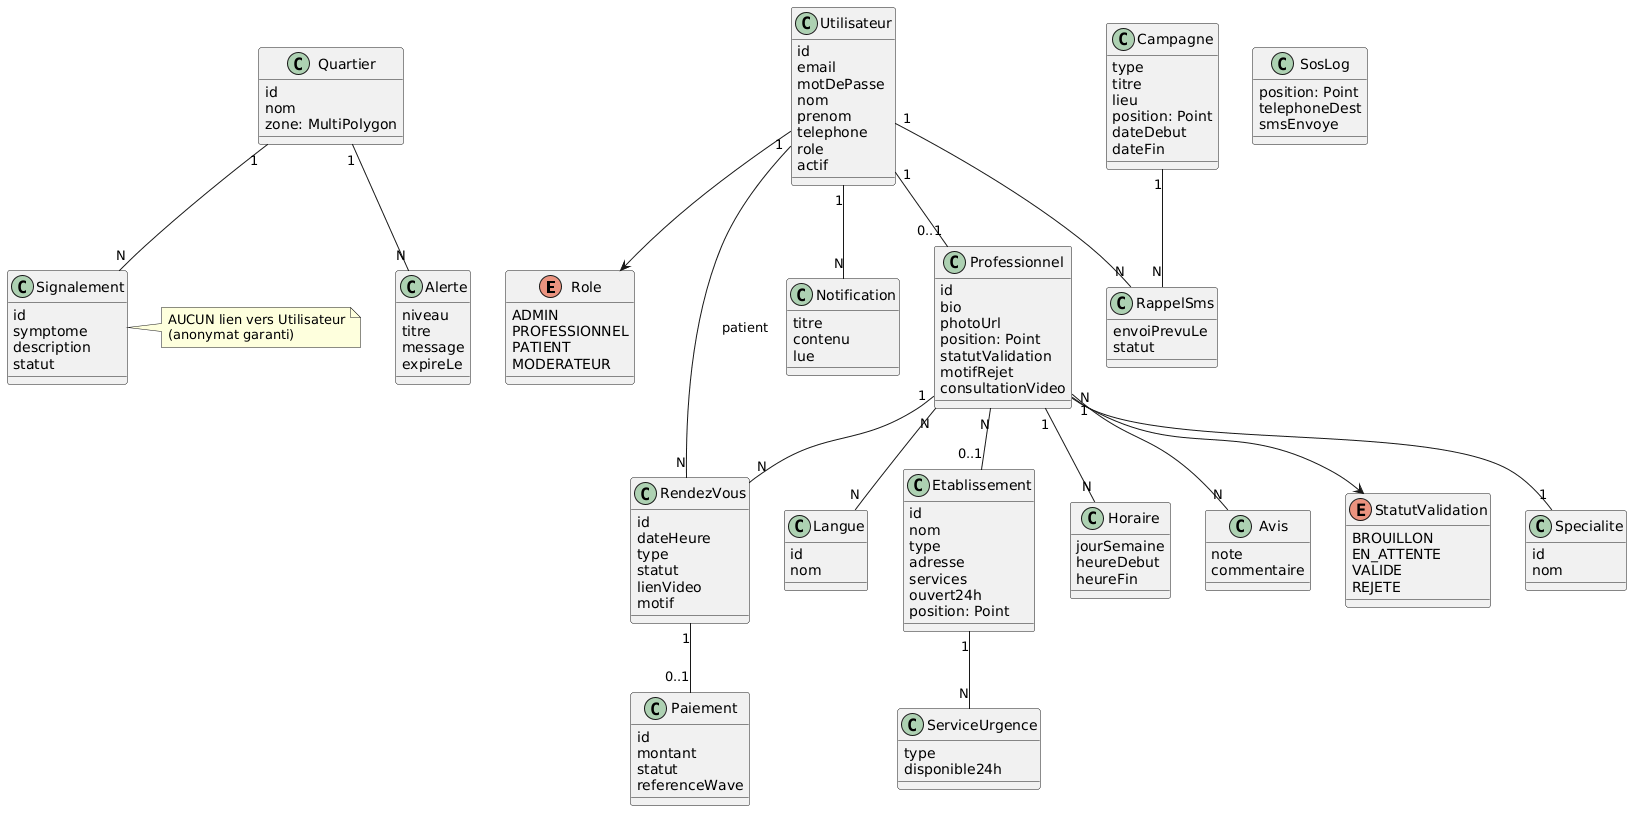

The diagram above was rendered by PlantUML. Its source (embedded in the PNG):
@startuml
enum Role {
  ADMIN
  PROFESSIONNEL
  PATIENT
  MODERATEUR
}
enum StatutValidation {
  BROUILLON
  EN_ATTENTE
  VALIDE
  REJETE
}

class Utilisateur {
  id
  email
  motDePasse
  nom
  prenom
  telephone
  role
  actif
}
class Professionnel {
  id
  bio
  photoUrl
  position: Point
  statutValidation
  motifRejet
  consultationVideo
}
class Specialite {
  id
  nom
}
class Langue {
  id
  nom
}
class Etablissement {
  id
  nom
  type
  adresse
  services
  ouvert24h
  position: Point
}
class Horaire {
  jourSemaine
  heureDebut
  heureFin
}
class Avis {
  note
  commentaire
}
class RendezVous {
  id
  dateHeure
  type
  statut
  lienVideo
  motif
}
class Paiement {
  id
  montant
  statut
  referenceWave
}
class ServiceUrgence {
  type
  disponible24h
}
class SosLog {
  position: Point
  telephoneDest
  smsEnvoye
}
class Quartier {
  id
  nom
  zone: MultiPolygon
}
class Signalement {
  id
  symptome
  description
  statut
}
class Alerte {
  niveau
  titre
  message
  expireLe
}
class Campagne {
  type
  titre
  lieu
  position: Point
  dateDebut
  dateFin
}
class RappelSms {
  envoiPrevuLe
  statut
}
class Notification {
  titre
  contenu
  lue
}

Utilisateur --> Role
Utilisateur "1" -- "0..1" Professionnel
Professionnel --> StatutValidation
Professionnel "N" -- "1" Specialite
Professionnel "N" -- "0..1" Etablissement
Professionnel "N" -- "N" Langue
Professionnel "1" -- "N" Horaire
Professionnel "1" -- "N" Avis
Utilisateur "1" -- "N" RendezVous : patient
Professionnel "1" -- "N" RendezVous
RendezVous "1" -- "0..1" Paiement
Etablissement "1" -- "N" ServiceUrgence
Quartier "1" -- "N" Signalement
Quartier "1" -- "N" Alerte
note right of Signalement : AUCUN lien vers Utilisateur\n(anonymat garanti)
Campagne "1" -- "N" RappelSms
Utilisateur "1" -- "N" RappelSms
Utilisateur "1" -- "N" Notification
@enduml